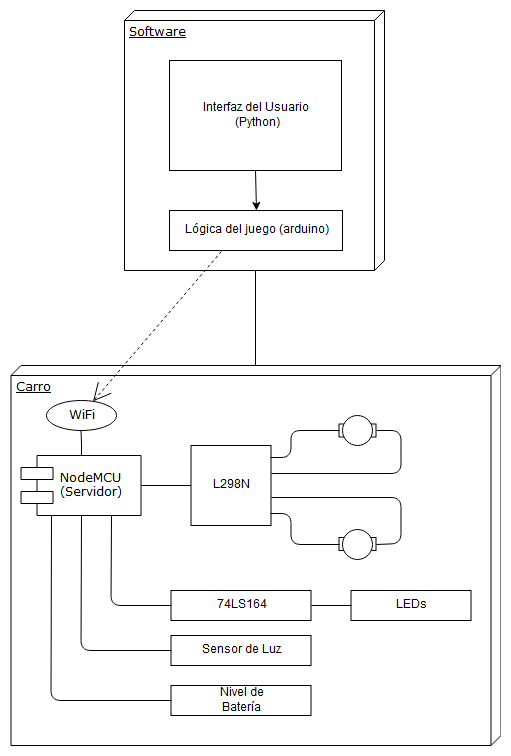

The diagram above was exported from draw.io. Its source (the exported page's mxGraphModel, read from the mxfile embedded in the PNG):
<mxGraphModel dx="840" dy="498" grid="1" gridSize="10" guides="1" tooltips="1" connect="1" arrows="1" fold="1" page="1" pageScale="1" pageWidth="1100" pageHeight="850" background="#ffffff" math="0" shadow="0">
  <root>
    <mxCell id="0" />
    <mxCell id="1" parent="0" />
    <mxCell id="39150e848f15840c-1" value="Carro" style="verticalAlign=top;align=left;spacingTop=8;spacingLeft=2;spacingRight=12;shape=cube;size=10;direction=south;fontStyle=4;html=1;rounded=0;shadow=0;comic=0;labelBackgroundColor=none;strokeColor=#000000;strokeWidth=1;fillColor=#ffffff;fontFamily=Verdana;fontSize=12;fontColor=#000000;" parent="1" vertex="1">
      <mxGeometry x="416.5" y="425" width="490" height="380" as="geometry" />
    </mxCell>
    <mxCell id="39150e848f15840c-3" value="Software" style="verticalAlign=top;align=left;spacingTop=8;spacingLeft=2;spacingRight=12;shape=cube;size=10;direction=south;fontStyle=4;html=1;rounded=0;shadow=0;comic=0;labelBackgroundColor=none;strokeColor=#000000;strokeWidth=1;fillColor=#ffffff;fontFamily=Verdana;fontSize=12;fontColor=#000000;" parent="1" vertex="1">
      <mxGeometry x="530" y="70" width="260" height="260" as="geometry" />
    </mxCell>
    <mxCell id="39150e848f15840c-5" value="&lt;div&gt;NodeMCU&lt;/div&gt;&lt;div&gt;(Servidor)&lt;br&gt;&lt;/div&gt;" style="shape=component;align=left;spacingLeft=36;rounded=0;shadow=0;comic=0;labelBackgroundColor=none;strokeColor=#000000;strokeWidth=1;fillColor=#ffffff;fontFamily=Verdana;fontSize=12;fontColor=#000000;html=1;" parent="1" vertex="1">
      <mxGeometry x="426.5" y="515" width="120" height="60" as="geometry" />
    </mxCell>
    <mxCell id="39150e848f15840c-6" value="WiFi" style="ellipse;whiteSpace=wrap;html=1;rounded=0;shadow=0;comic=0;labelBackgroundColor=none;strokeColor=#000000;strokeWidth=1;fillColor=#ffffff;fontFamily=Verdana;fontSize=12;fontColor=#000000;align=center;" parent="1" vertex="1">
      <mxGeometry x="451.5" y="460" width="70" height="30" as="geometry" />
    </mxCell>
    <mxCell id="39150e848f15840c-11" style="edgeStyle=none;rounded=0;html=1;dashed=1;labelBackgroundColor=none;startArrow=none;startFill=0;startSize=8;endArrow=open;endFill=0;endSize=16;fontFamily=Verdana;fontSize=12;exitX=0.5;exitY=0;exitDx=0;exitDy=0;" parent="1" source="srNXuMpC8IZTGDS9ocTG-1" target="39150e848f15840c-6" edge="1">
      <mxGeometry relative="1" as="geometry">
        <mxPoint x="293.2258064516129" y="520" as="sourcePoint" />
      </mxGeometry>
    </mxCell>
    <mxCell id="39150e848f15840c-14" style="edgeStyle=elbowEdgeStyle;rounded=0;html=1;labelBackgroundColor=none;startArrow=none;startFill=0;startSize=8;endArrow=none;endFill=0;endSize=16;fontFamily=Verdana;fontSize=12;" parent="1" source="39150e848f15840c-6" target="39150e848f15840c-5" edge="1">
      <mxGeometry relative="1" as="geometry" />
    </mxCell>
    <mxCell id="srNXuMpC8IZTGDS9ocTG-1" value="Lógica del juego (arduino)" style="rounded=0;whiteSpace=wrap;html=1;" parent="1" vertex="1">
      <mxGeometry x="575" y="270" width="173" height="40" as="geometry" />
    </mxCell>
    <mxCell id="srNXuMpC8IZTGDS9ocTG-3" value="&lt;div&gt;Interfaz del Usuario&lt;/div&gt;&lt;div&gt;&amp;nbsp;(Python)&lt;/div&gt;" style="rounded=0;whiteSpace=wrap;html=1;" parent="1" vertex="1">
      <mxGeometry x="575" y="120" width="172" height="110" as="geometry" />
    </mxCell>
    <mxCell id="srNXuMpC8IZTGDS9ocTG-5" value="" style="endArrow=classic;html=1;entryX=0.5;entryY=0;entryDx=0;entryDy=0;exitX=0.5;exitY=1;exitDx=0;exitDy=0;" parent="1" source="srNXuMpC8IZTGDS9ocTG-3" target="srNXuMpC8IZTGDS9ocTG-1" edge="1">
      <mxGeometry width="50" height="50" relative="1" as="geometry">
        <mxPoint x="660.5" y="310" as="sourcePoint" />
        <mxPoint x="660.5" y="330" as="targetPoint" />
      </mxGeometry>
    </mxCell>
    <mxCell id="srNXuMpC8IZTGDS9ocTG-9" value="" style="endArrow=none;html=1;entryX=1.001;entryY=0.497;entryDx=0;entryDy=0;entryPerimeter=0;exitX=0.001;exitY=0.501;exitDx=0;exitDy=0;exitPerimeter=0;" parent="1" source="39150e848f15840c-1" target="39150e848f15840c-3" edge="1">
      <mxGeometry width="50" height="50" relative="1" as="geometry">
        <mxPoint x="500" y="880" as="sourcePoint" />
        <mxPoint x="550" y="830" as="targetPoint" />
      </mxGeometry>
    </mxCell>
    <mxCell id="srNXuMpC8IZTGDS9ocTG-11" value="L298N" style="whiteSpace=wrap;html=1;aspect=fixed;" parent="1" vertex="1">
      <mxGeometry x="596.5" y="505" width="80" height="80" as="geometry" />
    </mxCell>
    <mxCell id="srNXuMpC8IZTGDS9ocTG-12" value="" style="endArrow=none;html=1;exitX=1;exitY=0.5;exitDx=0;exitDy=0;" parent="1" source="39150e848f15840c-5" target="srNXuMpC8IZTGDS9ocTG-11" edge="1">
      <mxGeometry width="50" height="50" relative="1" as="geometry">
        <mxPoint x="416.5" y="965" as="sourcePoint" />
        <mxPoint x="466.5" y="915" as="targetPoint" />
      </mxGeometry>
    </mxCell>
    <mxCell id="srNXuMpC8IZTGDS9ocTG-15" value="" style="rounded=0;whiteSpace=wrap;html=1;" parent="1" vertex="1">
      <mxGeometry x="744.5" y="483.5" width="37" height="13" as="geometry" />
    </mxCell>
    <mxCell id="srNXuMpC8IZTGDS9ocTG-13" value="" style="ellipse;whiteSpace=wrap;html=1;aspect=fixed;" parent="1" vertex="1">
      <mxGeometry x="748" y="475" width="30" height="30" as="geometry" />
    </mxCell>
    <mxCell id="srNXuMpC8IZTGDS9ocTG-19" value="" style="rounded=0;whiteSpace=wrap;html=1;" parent="1" vertex="1">
      <mxGeometry x="744.5" y="597" width="37" height="13" as="geometry" />
    </mxCell>
    <mxCell id="srNXuMpC8IZTGDS9ocTG-20" value="" style="ellipse;whiteSpace=wrap;html=1;aspect=fixed;" parent="1" vertex="1">
      <mxGeometry x="748" y="588.5" width="30" height="30" as="geometry" />
    </mxCell>
    <mxCell id="srNXuMpC8IZTGDS9ocTG-22" value="" style="endArrow=none;html=1;entryX=0;entryY=0.5;entryDx=0;entryDy=0;exitX=0.994;exitY=0.148;exitDx=0;exitDy=0;exitPerimeter=0;" parent="1" source="srNXuMpC8IZTGDS9ocTG-11" target="srNXuMpC8IZTGDS9ocTG-15" edge="1">
      <mxGeometry width="50" height="50" relative="1" as="geometry">
        <mxPoint x="436.5" y="965" as="sourcePoint" />
        <mxPoint x="486.5" y="915" as="targetPoint" />
        <Array as="points">
          <mxPoint x="696.5" y="517" />
          <mxPoint x="696.5" y="490" />
        </Array>
      </mxGeometry>
    </mxCell>
    <mxCell id="srNXuMpC8IZTGDS9ocTG-23" value="" style="endArrow=none;html=1;entryX=0;entryY=0.5;entryDx=0;entryDy=0;exitX=0.999;exitY=0.852;exitDx=0;exitDy=0;exitPerimeter=0;" parent="1" source="srNXuMpC8IZTGDS9ocTG-11" target="srNXuMpC8IZTGDS9ocTG-19" edge="1">
      <mxGeometry width="50" height="50" relative="1" as="geometry">
        <mxPoint x="596.5" y="965" as="sourcePoint" />
        <mxPoint x="646.5" y="915" as="targetPoint" />
        <Array as="points">
          <mxPoint x="696.5" y="573" />
          <mxPoint x="696.5" y="604" />
        </Array>
      </mxGeometry>
    </mxCell>
    <mxCell id="srNXuMpC8IZTGDS9ocTG-24" value="" style="endArrow=none;html=1;exitX=1;exitY=0.5;exitDx=0;exitDy=0;entryX=1;entryY=0.65;entryDx=0;entryDy=0;entryPerimeter=0;" parent="1" source="srNXuMpC8IZTGDS9ocTG-19" target="srNXuMpC8IZTGDS9ocTG-11" edge="1">
      <mxGeometry width="50" height="50" relative="1" as="geometry">
        <mxPoint x="606.5" y="965" as="sourcePoint" />
        <mxPoint x="656.5" y="915" as="targetPoint" />
        <Array as="points">
          <mxPoint x="806.5" y="603" />
          <mxPoint x="806.5" y="557" />
        </Array>
      </mxGeometry>
    </mxCell>
    <mxCell id="srNXuMpC8IZTGDS9ocTG-27" value="" style="endArrow=none;html=1;entryX=1;entryY=0.345;entryDx=0;entryDy=0;entryPerimeter=0;exitX=1;exitY=0.5;exitDx=0;exitDy=0;" parent="1" source="srNXuMpC8IZTGDS9ocTG-15" target="srNXuMpC8IZTGDS9ocTG-11" edge="1">
      <mxGeometry width="50" height="50" relative="1" as="geometry">
        <mxPoint x="626.5" y="965" as="sourcePoint" />
        <mxPoint x="676.5" y="915" as="targetPoint" />
        <Array as="points">
          <mxPoint x="806.5" y="490" />
          <mxPoint x="806.5" y="533" />
        </Array>
      </mxGeometry>
    </mxCell>
    <mxCell id="srNXuMpC8IZTGDS9ocTG-28" value="74LS164" style="rounded=0;whiteSpace=wrap;html=1;" parent="1" vertex="1">
      <mxGeometry x="576.5" y="650" width="140" height="30" as="geometry" />
    </mxCell>
    <mxCell id="srNXuMpC8IZTGDS9ocTG-29" value="" style="endArrow=none;html=1;entryX=0;entryY=0.5;entryDx=0;entryDy=0;exitX=0.75;exitY=1;exitDx=0;exitDy=0;" parent="1" source="39150e848f15840c-5" target="srNXuMpC8IZTGDS9ocTG-28" edge="1">
      <mxGeometry width="50" height="50" relative="1" as="geometry">
        <mxPoint x="416.5" y="965" as="sourcePoint" />
        <mxPoint x="466.5" y="915" as="targetPoint" />
        <Array as="points">
          <mxPoint x="516.5" y="665" />
        </Array>
      </mxGeometry>
    </mxCell>
    <mxCell id="srNXuMpC8IZTGDS9ocTG-32" value="LEDs" style="rounded=0;whiteSpace=wrap;html=1;" parent="1" vertex="1">
      <mxGeometry x="756.5" y="650" width="120" height="30" as="geometry" />
    </mxCell>
    <mxCell id="srNXuMpC8IZTGDS9ocTG-33" value="" style="endArrow=none;html=1;entryX=0;entryY=0.5;entryDx=0;entryDy=0;exitX=1;exitY=0.5;exitDx=0;exitDy=0;" parent="1" source="srNXuMpC8IZTGDS9ocTG-28" target="srNXuMpC8IZTGDS9ocTG-32" edge="1">
      <mxGeometry width="50" height="50" relative="1" as="geometry">
        <mxPoint x="416.5" y="965" as="sourcePoint" />
        <mxPoint x="466.5" y="915" as="targetPoint" />
      </mxGeometry>
    </mxCell>
    <mxCell id="srNXuMpC8IZTGDS9ocTG-34" value="Sensor de Luz" style="rounded=0;whiteSpace=wrap;html=1;" parent="1" vertex="1">
      <mxGeometry x="576.5" y="695" width="140" height="30" as="geometry" />
    </mxCell>
    <mxCell id="srNXuMpC8IZTGDS9ocTG-36" value="" style="endArrow=none;html=1;entryX=0;entryY=0.5;entryDx=0;entryDy=0;exitX=0.5;exitY=1;exitDx=0;exitDy=0;" parent="1" source="39150e848f15840c-5" target="srNXuMpC8IZTGDS9ocTG-34" edge="1">
      <mxGeometry width="50" height="50" relative="1" as="geometry">
        <mxPoint x="526.5" y="585" as="sourcePoint" />
        <mxPoint x="586.5" y="675" as="targetPoint" />
        <Array as="points">
          <mxPoint x="486.5" y="710" />
        </Array>
      </mxGeometry>
    </mxCell>
    <mxCell id="srNXuMpC8IZTGDS9ocTG-37" value="&lt;div&gt;Nivel de&lt;/div&gt;&lt;div&gt;Batería&lt;br&gt;&lt;/div&gt;" style="rounded=0;whiteSpace=wrap;html=1;" parent="1" vertex="1">
      <mxGeometry x="576.5" y="745" width="140" height="30" as="geometry" />
    </mxCell>
    <mxCell id="srNXuMpC8IZTGDS9ocTG-38" value="" style="endArrow=none;html=1;entryX=0;entryY=0.5;entryDx=0;entryDy=0;exitX=0.25;exitY=1;exitDx=0;exitDy=0;" parent="1" source="39150e848f15840c-5" target="srNXuMpC8IZTGDS9ocTG-37" edge="1">
      <mxGeometry width="50" height="50" relative="1" as="geometry">
        <mxPoint x="496.5" y="585" as="sourcePoint" />
        <mxPoint x="586.5" y="720" as="targetPoint" />
        <Array as="points">
          <mxPoint x="456.5" y="760" />
        </Array>
      </mxGeometry>
    </mxCell>
  </root>
</mxGraphModel>